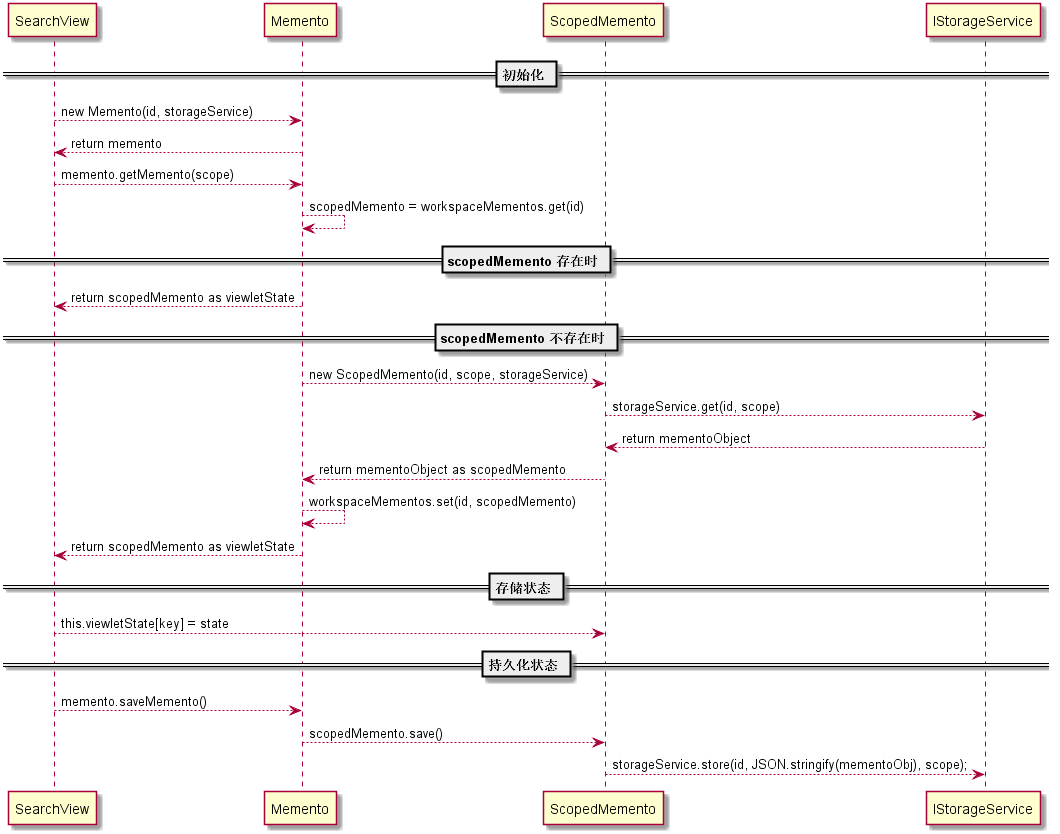

The diagram above was rendered by PlantUML. Its source (embedded in the PNG):
@startuml

== 初始化 ==
SearchView --> Memento: new Memento(id, storageService)
Memento --> SearchView: return memento
SearchView --> Memento: memento.getMemento(scope)
Memento --> Memento: scopedMemento = workspaceMementos.get(id)
== scopedMemento 存在时 ==

Memento --> SearchView: return scopedMemento as viewletState

== scopedMemento 不存在时 ==
Memento --> ScopedMemento: new ScopedMemento(id, scope, storageService)
ScopedMemento --> IStorageService: storageService.get(id, scope)
IStorageService --> ScopedMemento: return mementoObject
ScopedMemento --> Memento: return mementoObject as scopedMemento
Memento --> Memento: workspaceMementos.set(id, scopedMemento)
Memento --> SearchView: return scopedMemento as viewletState

== 存储状态 ==

SearchView --> ScopedMemento: this.viewletState[key] = state

== 持久化状态 ==

SearchView --> Memento: memento.saveMemento()
Memento --> ScopedMemento: scopedMemento.save()
ScopedMemento --> IStorageService: storageService.store(id, JSON.stringify(mementoObj), scope);

@enduml